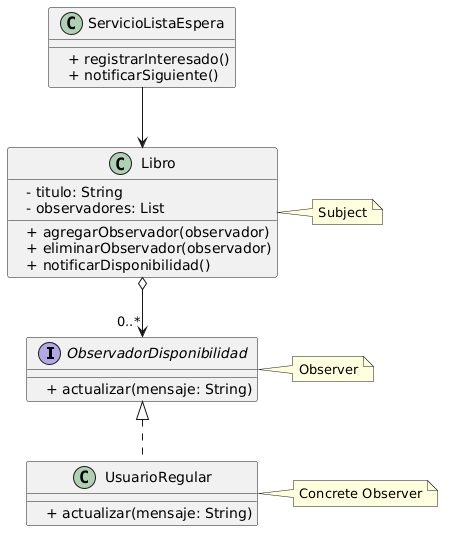

The diagram above was rendered by PlantUML. Its source (embedded in the PNG):
@startuml
interface ObservadorDisponibilidad {
    + actualizar(mensaje: String)
}

class UsuarioRegular {
    + actualizar(mensaje: String)
}

class Libro {
    - titulo: String
    - observadores: List
    + agregarObservador(observador)
    + eliminarObservador(observador)
    + notificarDisponibilidad()
}

class ServicioListaEspera {
    + registrarInteresado()
    + notificarSiguiente()
}

ObservadorDisponibilidad <|.. UsuarioRegular

Libro o--> "0..*" ObservadorDisponibilidad

ServicioListaEspera --> Libro

note right of Libro
Subject
end note

note right of ObservadorDisponibilidad
Observer
end note

note right of UsuarioRegular
Concrete Observer
end note
@enduml